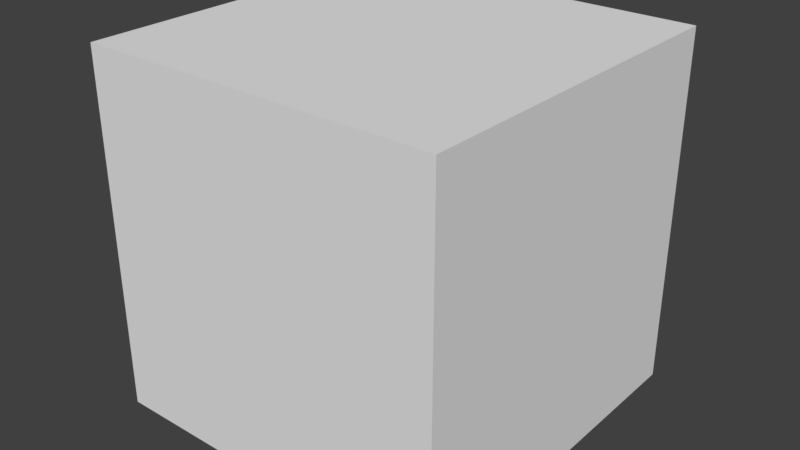 # Source: animation_object_transform.blend  (saved by Blender 2.80.35; exported with 4.5.12 LTS)
import bpy
from mathutils import Matrix  # noqa: F401  (used for matrix-valued properties, if any)

bpy.ops.wm.read_factory_settings(use_empty=True)
scene = bpy.context.scene
scene.name = 'Scene'

# ---- collections
col_collection_1 = bpy.data.collections.new('Collection 1'); scene.collection.children.link(col_collection_1)

# ---- world
world_world = bpy.data.worlds.new('World'); scene.world = world_world
world_world.color = (0.05088, 0.05088, 0.05088)
world_world.use_sun_shadow = False
world_world.sun_shadow_jitter_overblur = 0.0
world_world.cycles.sampling_method = 'MANUAL'

# ---- meshes
me_cube = bpy.data.meshes.new('Cube')
me_cube.from_pydata([(1.0, 1.0, -1.0), (1.0, -1.0, -1.0), (-1.0, -1.0, -1.0), (-1.0, 1.0, -1.0), (1.0, 1.0, 1.0), (1.0, -1.0, 1.0), (-1.0, -1.0, 1.0), (-1.0, 1.0, 1.0)], [], [(0, 1, 2, 3), (4, 7, 6, 5), (0, 4, 5, 1), (1, 5, 6, 2), (2, 6, 7, 3), (4, 0, 3, 7)])
me_cube.use_remesh_preserve_volume = False
me_cube.use_remesh_preserve_attributes = False
me_cube.use_mirror_vertex_groups = False
me_cube.update()

# ---- objects
ob_cube = bpy.data.objects.new('Cube', me_cube)

# ---- transforms, parenting, visibility, modifiers, constraints
ob_cube.location = (0.0, 0.0, 0.0)
ob_cube.rotation_mode = 'QUATERNION'
ob_cube.rotation_quaternion = (1.0, 0.0, 0.0, 0.0)
ob_cube.lock_rotations_4d = False
ob_cube.empty_display_type = 'ARROWS'
ob_cube.lineart.crease_threshold = 0.0

# ---- collection membership
col_collection_1.objects.link(ob_cube)

# ---- scene / render settings (as saved in the file)
scene.frame_start = 1; scene.frame_end = 250; scene.frame_set(1)
scene.render.engine = 'BLENDER_EEVEE_NEXT'
scene.render.resolution_percentage = 50
scene.render.dither_intensity = 0.0
scene.render.motion_blur_shutter = 1.0
scene.cycles.use_denoising = False
scene.cycles.samples = 128
scene.cycles.sampling_pattern = 'TABULATED_SOBOL'
scene.cycles.use_adaptive_sampling = False
scene.cycles.use_light_tree = False
scene.cycles.blur_glossy = 0.0
scene.cycles.sample_clamp_indirect = 0.0
scene.view_settings.view_transform = 'Standard'
bpy.context.view_layer.update()

# ---- added for rendering (the .blend has no active camera and no usable light): camera, sun
cam_auto = bpy.data.cameras.new('AutoCamera')
cam_auto.lens = 50.0
cam_auto.sensor_width = 36.0
cam_auto.clip_end = 1000.0
ob_auto_camera = bpy.data.objects.new('AutoCamera', cam_auto)
scene.collection.objects.link(ob_auto_camera)
ob_auto_camera.location = (3.20507, -3.84609, 2.56406)
ob_auto_camera.rotation_euler = (1.09748, -7.21219e-08, 0.694738)
scene.camera = ob_auto_camera
light_auto_sun = bpy.data.lights.new('AutoSun', 'SUN')
light_auto_sun.energy = 3.0
light_auto_sun.angle = 0.0523599
ob_auto_sun = bpy.data.objects.new('AutoSun', light_auto_sun)
scene.collection.objects.link(ob_auto_sun)
ob_auto_sun.rotation_euler = (0.872665, 0.174533, 0.523599)
bpy.context.view_layer.update()
